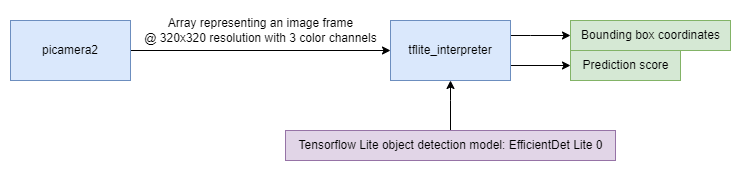

The diagram above was exported from draw.io. Its source (the exported page's mxGraphModel, read from the mxfile embedded in the PNG):
<mxGraphModel dx="1098" dy="1188" grid="1" gridSize="10" guides="1" tooltips="1" connect="1" arrows="1" fold="1" page="1" pageScale="1" pageWidth="850" pageHeight="1100" math="0" shadow="0">
  <root>
    <mxCell id="0" />
    <mxCell id="1" parent="0" />
    <mxCell id="n8ANGfBxAGe8T_Zwwgbl-4" style="edgeStyle=orthogonalEdgeStyle;rounded=0;orthogonalLoop=1;jettySize=auto;html=1;" edge="1" parent="1" source="n8ANGfBxAGe8T_Zwwgbl-1" target="n8ANGfBxAGe8T_Zwwgbl-2">
      <mxGeometry relative="1" as="geometry" />
    </mxCell>
    <mxCell id="n8ANGfBxAGe8T_Zwwgbl-1" value="picamera2" style="rounded=0;whiteSpace=wrap;html=1;fillColor=#dae8fc;strokeColor=#6c8ebf;" vertex="1" parent="1">
      <mxGeometry x="100" y="220" width="120" height="60" as="geometry" />
    </mxCell>
    <mxCell id="n8ANGfBxAGe8T_Zwwgbl-9" style="edgeStyle=orthogonalEdgeStyle;rounded=0;orthogonalLoop=1;jettySize=auto;html=1;exitX=1;exitY=0.75;exitDx=0;exitDy=0;" edge="1" parent="1" source="n8ANGfBxAGe8T_Zwwgbl-2" target="n8ANGfBxAGe8T_Zwwgbl-11">
      <mxGeometry relative="1" as="geometry">
        <mxPoint x="650" y="265" as="targetPoint" />
      </mxGeometry>
    </mxCell>
    <mxCell id="n8ANGfBxAGe8T_Zwwgbl-13" style="edgeStyle=orthogonalEdgeStyle;rounded=0;orthogonalLoop=1;jettySize=auto;html=1;" edge="1" parent="1" source="n8ANGfBxAGe8T_Zwwgbl-2" target="n8ANGfBxAGe8T_Zwwgbl-10">
      <mxGeometry relative="1" as="geometry">
        <Array as="points">
          <mxPoint x="620" y="235" />
          <mxPoint x="620" y="235" />
        </Array>
      </mxGeometry>
    </mxCell>
    <mxCell id="n8ANGfBxAGe8T_Zwwgbl-2" value="tflite_interpreter" style="rounded=0;whiteSpace=wrap;html=1;fillColor=#dae8fc;strokeColor=#6c8ebf;" vertex="1" parent="1">
      <mxGeometry x="480" y="220" width="120" height="60" as="geometry" />
    </mxCell>
    <mxCell id="n8ANGfBxAGe8T_Zwwgbl-5" value="Array representing an image frame&lt;br style=&quot;border-color: var(--border-color);&quot;&gt;@ 320x320 resolution&amp;nbsp;with 3 color channels" style="text;html=1;align=center;verticalAlign=middle;resizable=0;points=[];autosize=1;strokeColor=none;fillColor=none;" vertex="1" parent="1">
      <mxGeometry x="220" y="210" width="260" height="40" as="geometry" />
    </mxCell>
    <mxCell id="n8ANGfBxAGe8T_Zwwgbl-7" style="edgeStyle=orthogonalEdgeStyle;rounded=0;orthogonalLoop=1;jettySize=auto;html=1;" edge="1" parent="1" source="n8ANGfBxAGe8T_Zwwgbl-6" target="n8ANGfBxAGe8T_Zwwgbl-2">
      <mxGeometry relative="1" as="geometry">
        <Array as="points">
          <mxPoint x="540" y="300" />
          <mxPoint x="540" y="300" />
        </Array>
      </mxGeometry>
    </mxCell>
    <mxCell id="n8ANGfBxAGe8T_Zwwgbl-6" value="Tensorflow Lite object detection model: EfficientDet Lite 0" style="text;html=1;align=center;verticalAlign=middle;resizable=0;points=[];autosize=1;strokeColor=#9673a6;fillColor=#e1d5e7;" vertex="1" parent="1">
      <mxGeometry x="375" y="330" width="330" height="30" as="geometry" />
    </mxCell>
    <mxCell id="n8ANGfBxAGe8T_Zwwgbl-10" value="Bounding box coordinates" style="text;html=1;align=center;verticalAlign=middle;resizable=0;points=[];autosize=1;strokeColor=#82b366;fillColor=#d5e8d4;" vertex="1" parent="1">
      <mxGeometry x="660" y="220" width="160" height="30" as="geometry" />
    </mxCell>
    <mxCell id="n8ANGfBxAGe8T_Zwwgbl-11" value="Prediction score" style="text;html=1;align=center;verticalAlign=middle;resizable=0;points=[];autosize=1;strokeColor=#82b366;fillColor=#d5e8d4;" vertex="1" parent="1">
      <mxGeometry x="660" y="250" width="110" height="30" as="geometry" />
    </mxCell>
  </root>
</mxGraphModel>